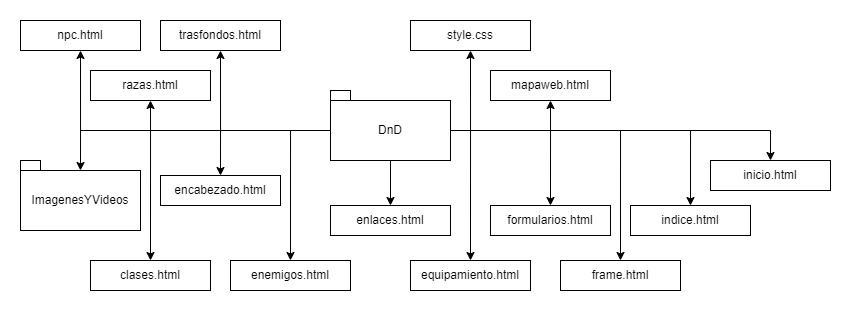

The diagram above was exported from draw.io. Its source (the exported page's mxGraphModel, read from the mxfile embedded in the PNG):
<mxGraphModel dx="819" dy="478" grid="1" gridSize="10" guides="1" tooltips="1" connect="1" arrows="1" fold="1" page="1" pageScale="1" pageWidth="827" pageHeight="1169" math="0" shadow="0">
  <root>
    <mxCell id="0" />
    <mxCell id="1" parent="0" />
    <mxCell id="8V0RmH7yypJwWHlEk1IQ-2" value="" style="rounded=0;whiteSpace=wrap;html=1;" vertex="1" parent="1">
      <mxGeometry x="320" y="80" width="20" height="60" as="geometry" />
    </mxCell>
    <mxCell id="8V0RmH7yypJwWHlEk1IQ-7" style="edgeStyle=orthogonalEdgeStyle;rounded=0;orthogonalLoop=1;jettySize=auto;html=1;exitX=0;exitY=0.5;exitDx=0;exitDy=0;entryX=0.5;entryY=0;entryDx=0;entryDy=0;" edge="1" parent="1" source="8V0RmH7yypJwWHlEk1IQ-4" target="8V0RmH7yypJwWHlEk1IQ-6">
      <mxGeometry relative="1" as="geometry" />
    </mxCell>
    <mxCell id="8V0RmH7yypJwWHlEk1IQ-13" style="edgeStyle=orthogonalEdgeStyle;rounded=0;orthogonalLoop=1;jettySize=auto;html=1;exitX=0;exitY=0.5;exitDx=0;exitDy=0;entryX=0.5;entryY=0;entryDx=0;entryDy=0;" edge="1" parent="1" source="8V0RmH7yypJwWHlEk1IQ-4" target="8V0RmH7yypJwWHlEk1IQ-8">
      <mxGeometry relative="1" as="geometry" />
    </mxCell>
    <mxCell id="8V0RmH7yypJwWHlEk1IQ-14" style="edgeStyle=orthogonalEdgeStyle;rounded=0;orthogonalLoop=1;jettySize=auto;html=1;exitX=0;exitY=0.5;exitDx=0;exitDy=0;entryX=0.5;entryY=0;entryDx=0;entryDy=0;" edge="1" parent="1" source="8V0RmH7yypJwWHlEk1IQ-4" target="8V0RmH7yypJwWHlEk1IQ-9">
      <mxGeometry relative="1" as="geometry" />
    </mxCell>
    <mxCell id="8V0RmH7yypJwWHlEk1IQ-15" style="edgeStyle=orthogonalEdgeStyle;rounded=0;orthogonalLoop=1;jettySize=auto;html=1;exitX=0;exitY=0.5;exitDx=0;exitDy=0;entryX=0.5;entryY=0;entryDx=0;entryDy=0;" edge="1" parent="1" source="8V0RmH7yypJwWHlEk1IQ-4" target="8V0RmH7yypJwWHlEk1IQ-10">
      <mxGeometry relative="1" as="geometry" />
    </mxCell>
    <mxCell id="8V0RmH7yypJwWHlEk1IQ-16" style="edgeStyle=orthogonalEdgeStyle;rounded=0;orthogonalLoop=1;jettySize=auto;html=1;exitX=0.5;exitY=1;exitDx=0;exitDy=0;entryX=0.5;entryY=0;entryDx=0;entryDy=0;" edge="1" parent="1" source="8V0RmH7yypJwWHlEk1IQ-4" target="8V0RmH7yypJwWHlEk1IQ-11">
      <mxGeometry relative="1" as="geometry" />
    </mxCell>
    <mxCell id="8V0RmH7yypJwWHlEk1IQ-18" style="edgeStyle=orthogonalEdgeStyle;rounded=0;orthogonalLoop=1;jettySize=auto;html=1;exitX=1;exitY=0.5;exitDx=0;exitDy=0;entryX=0.5;entryY=0;entryDx=0;entryDy=0;" edge="1" parent="1" source="8V0RmH7yypJwWHlEk1IQ-4" target="8V0RmH7yypJwWHlEk1IQ-12">
      <mxGeometry relative="1" as="geometry" />
    </mxCell>
    <mxCell id="8V0RmH7yypJwWHlEk1IQ-19" style="edgeStyle=orthogonalEdgeStyle;rounded=0;orthogonalLoop=1;jettySize=auto;html=1;exitX=1;exitY=0.5;exitDx=0;exitDy=0;entryX=0.5;entryY=0;entryDx=0;entryDy=0;" edge="1" parent="1" source="8V0RmH7yypJwWHlEk1IQ-4" target="8V0RmH7yypJwWHlEk1IQ-17">
      <mxGeometry relative="1" as="geometry" />
    </mxCell>
    <mxCell id="8V0RmH7yypJwWHlEk1IQ-21" style="edgeStyle=orthogonalEdgeStyle;rounded=0;orthogonalLoop=1;jettySize=auto;html=1;exitX=1;exitY=0.5;exitDx=0;exitDy=0;entryX=0.5;entryY=0;entryDx=0;entryDy=0;" edge="1" parent="1" source="8V0RmH7yypJwWHlEk1IQ-4" target="8V0RmH7yypJwWHlEk1IQ-20">
      <mxGeometry relative="1" as="geometry" />
    </mxCell>
    <mxCell id="8V0RmH7yypJwWHlEk1IQ-23" style="edgeStyle=orthogonalEdgeStyle;rounded=0;orthogonalLoop=1;jettySize=auto;html=1;exitX=1;exitY=0.5;exitDx=0;exitDy=0;entryX=0.5;entryY=0;entryDx=0;entryDy=0;" edge="1" parent="1" source="8V0RmH7yypJwWHlEk1IQ-4" target="8V0RmH7yypJwWHlEk1IQ-22">
      <mxGeometry relative="1" as="geometry" />
    </mxCell>
    <mxCell id="8V0RmH7yypJwWHlEk1IQ-25" style="edgeStyle=orthogonalEdgeStyle;rounded=0;orthogonalLoop=1;jettySize=auto;html=1;exitX=1;exitY=0.5;exitDx=0;exitDy=0;entryX=0.5;entryY=0;entryDx=0;entryDy=0;" edge="1" parent="1" source="8V0RmH7yypJwWHlEk1IQ-4" target="8V0RmH7yypJwWHlEk1IQ-24">
      <mxGeometry relative="1" as="geometry" />
    </mxCell>
    <mxCell id="8V0RmH7yypJwWHlEk1IQ-27" style="edgeStyle=orthogonalEdgeStyle;rounded=0;orthogonalLoop=1;jettySize=auto;html=1;exitX=0;exitY=0.5;exitDx=0;exitDy=0;entryX=0.5;entryY=1;entryDx=0;entryDy=0;" edge="1" parent="1" source="8V0RmH7yypJwWHlEk1IQ-4" target="8V0RmH7yypJwWHlEk1IQ-26">
      <mxGeometry relative="1" as="geometry" />
    </mxCell>
    <mxCell id="8V0RmH7yypJwWHlEk1IQ-29" style="edgeStyle=orthogonalEdgeStyle;rounded=0;orthogonalLoop=1;jettySize=auto;html=1;exitX=0;exitY=0.5;exitDx=0;exitDy=0;entryX=0.5;entryY=1;entryDx=0;entryDy=0;" edge="1" parent="1" source="8V0RmH7yypJwWHlEk1IQ-4" target="8V0RmH7yypJwWHlEk1IQ-28">
      <mxGeometry relative="1" as="geometry" />
    </mxCell>
    <mxCell id="8V0RmH7yypJwWHlEk1IQ-31" style="edgeStyle=orthogonalEdgeStyle;rounded=0;orthogonalLoop=1;jettySize=auto;html=1;exitX=0;exitY=0.5;exitDx=0;exitDy=0;entryX=0.5;entryY=1;entryDx=0;entryDy=0;" edge="1" parent="1" source="8V0RmH7yypJwWHlEk1IQ-4" target="8V0RmH7yypJwWHlEk1IQ-30">
      <mxGeometry relative="1" as="geometry" />
    </mxCell>
    <mxCell id="8V0RmH7yypJwWHlEk1IQ-33" style="edgeStyle=orthogonalEdgeStyle;rounded=0;orthogonalLoop=1;jettySize=auto;html=1;exitX=1;exitY=0.5;exitDx=0;exitDy=0;entryX=0.5;entryY=1;entryDx=0;entryDy=0;" edge="1" parent="1" source="8V0RmH7yypJwWHlEk1IQ-4" target="8V0RmH7yypJwWHlEk1IQ-32">
      <mxGeometry relative="1" as="geometry" />
    </mxCell>
    <mxCell id="8V0RmH7yypJwWHlEk1IQ-35" style="edgeStyle=orthogonalEdgeStyle;rounded=0;orthogonalLoop=1;jettySize=auto;html=1;exitX=1;exitY=0.5;exitDx=0;exitDy=0;entryX=0.5;entryY=1;entryDx=0;entryDy=0;" edge="1" parent="1" source="8V0RmH7yypJwWHlEk1IQ-4" target="8V0RmH7yypJwWHlEk1IQ-34">
      <mxGeometry relative="1" as="geometry" />
    </mxCell>
    <mxCell id="8V0RmH7yypJwWHlEk1IQ-4" value="DnD" style="rounded=0;whiteSpace=wrap;html=1;" vertex="1" parent="1">
      <mxGeometry x="320" y="90" width="120" height="60" as="geometry" />
    </mxCell>
    <mxCell id="8V0RmH7yypJwWHlEk1IQ-5" value="" style="rounded=0;whiteSpace=wrap;html=1;" vertex="1" parent="1">
      <mxGeometry x="10" y="150" width="20" height="60" as="geometry" />
    </mxCell>
    <mxCell id="8V0RmH7yypJwWHlEk1IQ-6" value="ImagenesYVideos" style="rounded=0;whiteSpace=wrap;html=1;" vertex="1" parent="1">
      <mxGeometry x="10" y="160" width="120" height="60" as="geometry" />
    </mxCell>
    <mxCell id="8V0RmH7yypJwWHlEk1IQ-8" value="clases.html" style="rounded=0;whiteSpace=wrap;html=1;" vertex="1" parent="1">
      <mxGeometry x="80" y="250" width="120" height="30" as="geometry" />
    </mxCell>
    <mxCell id="8V0RmH7yypJwWHlEk1IQ-9" value="encabezado.html" style="rounded=0;whiteSpace=wrap;html=1;" vertex="1" parent="1">
      <mxGeometry x="150" y="165" width="120" height="30" as="geometry" />
    </mxCell>
    <mxCell id="8V0RmH7yypJwWHlEk1IQ-10" value="enemigos.html" style="rounded=0;whiteSpace=wrap;html=1;" vertex="1" parent="1">
      <mxGeometry x="220" y="250" width="120" height="30" as="geometry" />
    </mxCell>
    <mxCell id="8V0RmH7yypJwWHlEk1IQ-11" value="enlaces.html" style="rounded=0;whiteSpace=wrap;html=1;" vertex="1" parent="1">
      <mxGeometry x="320" y="195" width="120" height="30" as="geometry" />
    </mxCell>
    <mxCell id="8V0RmH7yypJwWHlEk1IQ-12" value="equipamiento.html" style="rounded=0;whiteSpace=wrap;html=1;" vertex="1" parent="1">
      <mxGeometry x="400" y="250" width="120" height="30" as="geometry" />
    </mxCell>
    <mxCell id="8V0RmH7yypJwWHlEk1IQ-17" value="formularios.html" style="rounded=0;whiteSpace=wrap;html=1;" vertex="1" parent="1">
      <mxGeometry x="480" y="195" width="120" height="30" as="geometry" />
    </mxCell>
    <mxCell id="8V0RmH7yypJwWHlEk1IQ-20" value="frame.html" style="rounded=0;whiteSpace=wrap;html=1;" vertex="1" parent="1">
      <mxGeometry x="550" y="250" width="120" height="30" as="geometry" />
    </mxCell>
    <mxCell id="8V0RmH7yypJwWHlEk1IQ-22" value="indice.html" style="rounded=0;whiteSpace=wrap;html=1;" vertex="1" parent="1">
      <mxGeometry x="620" y="195" width="120" height="30" as="geometry" />
    </mxCell>
    <mxCell id="8V0RmH7yypJwWHlEk1IQ-24" value="inicio.html" style="rounded=0;whiteSpace=wrap;html=1;" vertex="1" parent="1">
      <mxGeometry x="700" y="150" width="120" height="30" as="geometry" />
    </mxCell>
    <mxCell id="8V0RmH7yypJwWHlEk1IQ-26" value="npc.html" style="rounded=0;whiteSpace=wrap;html=1;" vertex="1" parent="1">
      <mxGeometry x="10" y="10" width="120" height="30" as="geometry" />
    </mxCell>
    <mxCell id="8V0RmH7yypJwWHlEk1IQ-28" value="razas.html" style="rounded=0;whiteSpace=wrap;html=1;" vertex="1" parent="1">
      <mxGeometry x="80" y="60" width="120" height="30" as="geometry" />
    </mxCell>
    <mxCell id="8V0RmH7yypJwWHlEk1IQ-30" value="trasfondos.html" style="rounded=0;whiteSpace=wrap;html=1;" vertex="1" parent="1">
      <mxGeometry x="150" y="10" width="120" height="30" as="geometry" />
    </mxCell>
    <mxCell id="8V0RmH7yypJwWHlEk1IQ-32" value="style.css" style="rounded=0;whiteSpace=wrap;html=1;" vertex="1" parent="1">
      <mxGeometry x="400" y="10" width="120" height="30" as="geometry" />
    </mxCell>
    <mxCell id="8V0RmH7yypJwWHlEk1IQ-34" value="mapaweb.html" style="rounded=0;whiteSpace=wrap;html=1;" vertex="1" parent="1">
      <mxGeometry x="480" y="60" width="120" height="30" as="geometry" />
    </mxCell>
  </root>
</mxGraphModel>